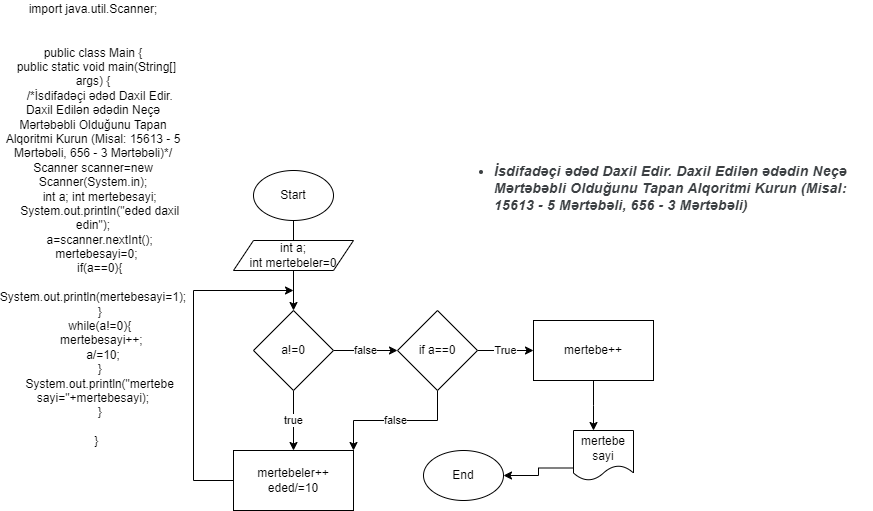

The diagram above was exported from draw.io. Its source (the exported page's mxGraphModel, read from the mxfile embedded in the PNG):
<mxGraphModel dx="1707" dy="1637" grid="1" gridSize="10" guides="1" tooltips="1" connect="1" arrows="1" fold="1" page="1" pageScale="1" pageWidth="827" pageHeight="1169" math="0" shadow="0">
  <root>
    <mxCell id="0" />
    <mxCell id="1" parent="0" />
    <mxCell id="G2o4Ayk9YypwVfbuDnQx-6" style="edgeStyle=orthogonalEdgeStyle;rounded=0;orthogonalLoop=1;jettySize=auto;html=1;exitX=0.5;exitY=1;exitDx=0;exitDy=0;" edge="1" parent="1" source="G2o4Ayk9YypwVfbuDnQx-1">
      <mxGeometry relative="1" as="geometry">
        <mxPoint x="270" y="120" as="targetPoint" />
      </mxGeometry>
    </mxCell>
    <mxCell id="G2o4Ayk9YypwVfbuDnQx-1" value="Start" style="ellipse;whiteSpace=wrap;html=1;" vertex="1" parent="1">
      <mxGeometry x="230" y="30" width="80" height="50" as="geometry" />
    </mxCell>
    <mxCell id="G2o4Ayk9YypwVfbuDnQx-2" value="End" style="ellipse;whiteSpace=wrap;html=1;" vertex="1" parent="1">
      <mxGeometry x="400" y="310" width="80" height="50" as="geometry" />
    </mxCell>
    <mxCell id="G2o4Ayk9YypwVfbuDnQx-3" value="&#10;&lt;ul style=&quot;-webkit-tap-highlight-color: transparent; list-style: disc; margin: 1em 0px; padding: 0px 0px 0px 40px; color: rgb(60, 64, 67); font-family: Roboto, Arial, sans-serif; font-size: 14px; font-style: normal; font-variant-ligatures: normal; font-variant-caps: normal; font-weight: 400; letter-spacing: 0.2px; orphans: 2; text-align: start; text-indent: 0px; text-transform: none; widows: 2; word-spacing: 0px; -webkit-text-stroke-width: 0px; white-space: normal; text-decoration-thickness: initial; text-decoration-style: initial; text-decoration-color: initial;&quot;&gt;&lt;li style=&quot;-webkit-tap-highlight-color: transparent;&quot;&gt;&lt;b style=&quot;-webkit-tap-highlight-color: transparent;&quot;&gt;&lt;i style=&quot;-webkit-tap-highlight-color: transparent;&quot;&gt;&lt;font style=&quot;-webkit-tap-highlight-color: transparent; vertical-align: inherit;&quot;&gt;&lt;font style=&quot;-webkit-tap-highlight-color: transparent; vertical-align: inherit;&quot;&gt;İsdifadəçi ədəd Daxil Edir.&lt;span&gt;&amp;nbsp;&lt;/span&gt;&lt;/font&gt;&lt;font style=&quot;-webkit-tap-highlight-color: transparent; vertical-align: inherit;&quot;&gt;Daxil Edilən ədədin Neçə Mərtəbəbli Olduğunu Tapan Alqoritmi Kurun (Misal: 15613 - 5 Mərtəbəli, 656 - 3 Mərtəbəli)&lt;/font&gt;&lt;/font&gt;&lt;/i&gt;&lt;/b&gt;&lt;/li&gt;&lt;/ul&gt;&#10;&#10;" style="text;html=1;align=center;verticalAlign=middle;whiteSpace=wrap;rounded=0;" vertex="1" parent="1">
      <mxGeometry x="430" y="10" width="420" height="90" as="geometry" />
    </mxCell>
    <mxCell id="G2o4Ayk9YypwVfbuDnQx-18" style="edgeStyle=orthogonalEdgeStyle;rounded=0;orthogonalLoop=1;jettySize=auto;html=1;exitX=0.5;exitY=1;exitDx=0;exitDy=0;entryX=0.5;entryY=0;entryDx=0;entryDy=0;" edge="1" parent="1" source="G2o4Ayk9YypwVfbuDnQx-5" target="G2o4Ayk9YypwVfbuDnQx-15">
      <mxGeometry relative="1" as="geometry" />
    </mxCell>
    <mxCell id="G2o4Ayk9YypwVfbuDnQx-5" value="int a;&lt;div&gt;int mertebeler=0&lt;/div&gt;" style="shape=parallelogram;perimeter=parallelogramPerimeter;whiteSpace=wrap;html=1;fixedSize=1;" vertex="1" parent="1">
      <mxGeometry x="210" y="100" width="120" height="30" as="geometry" />
    </mxCell>
    <mxCell id="G2o4Ayk9YypwVfbuDnQx-17" value="true" style="edgeStyle=orthogonalEdgeStyle;rounded=0;orthogonalLoop=1;jettySize=auto;html=1;exitX=0.5;exitY=1;exitDx=0;exitDy=0;entryX=0.5;entryY=0;entryDx=0;entryDy=0;" edge="1" parent="1" source="G2o4Ayk9YypwVfbuDnQx-15" target="G2o4Ayk9YypwVfbuDnQx-16">
      <mxGeometry relative="1" as="geometry" />
    </mxCell>
    <mxCell id="G2o4Ayk9YypwVfbuDnQx-23" value="false" style="edgeStyle=orthogonalEdgeStyle;rounded=0;orthogonalLoop=1;jettySize=auto;html=1;exitX=1;exitY=0.5;exitDx=0;exitDy=0;" edge="1" parent="1" source="G2o4Ayk9YypwVfbuDnQx-15" target="G2o4Ayk9YypwVfbuDnQx-24">
      <mxGeometry relative="1" as="geometry">
        <mxPoint x="350" y="210" as="targetPoint" />
      </mxGeometry>
    </mxCell>
    <mxCell id="G2o4Ayk9YypwVfbuDnQx-15" value="&lt;div&gt;a!=0&lt;/div&gt;" style="rhombus;whiteSpace=wrap;html=1;" vertex="1" parent="1">
      <mxGeometry x="230" y="170" width="80" height="80" as="geometry" />
    </mxCell>
    <mxCell id="G2o4Ayk9YypwVfbuDnQx-20" style="edgeStyle=orthogonalEdgeStyle;rounded=0;orthogonalLoop=1;jettySize=auto;html=1;exitX=0;exitY=0.5;exitDx=0;exitDy=0;" edge="1" parent="1" source="G2o4Ayk9YypwVfbuDnQx-16">
      <mxGeometry relative="1" as="geometry">
        <mxPoint x="270" y="150" as="targetPoint" />
        <Array as="points">
          <mxPoint x="170" y="340" />
          <mxPoint x="170" y="150" />
        </Array>
      </mxGeometry>
    </mxCell>
    <mxCell id="G2o4Ayk9YypwVfbuDnQx-16" value="mertebeler++&lt;div&gt;eded/=10&lt;/div&gt;" style="rounded=0;whiteSpace=wrap;html=1;" vertex="1" parent="1">
      <mxGeometry x="210" y="310" width="120" height="60" as="geometry" />
    </mxCell>
    <mxCell id="G2o4Ayk9YypwVfbuDnQx-21" style="edgeStyle=orthogonalEdgeStyle;rounded=0;orthogonalLoop=1;jettySize=auto;html=1;exitX=0.5;exitY=1;exitDx=0;exitDy=0;" edge="1" parent="1" source="G2o4Ayk9YypwVfbuDnQx-1" target="G2o4Ayk9YypwVfbuDnQx-1">
      <mxGeometry relative="1" as="geometry" />
    </mxCell>
    <mxCell id="QZ6Zqf2VHXMaB6EPPlH3-2" value="True" style="edgeStyle=orthogonalEdgeStyle;rounded=0;orthogonalLoop=1;jettySize=auto;html=1;exitX=1;exitY=0.5;exitDx=0;exitDy=0;entryX=0;entryY=0.5;entryDx=0;entryDy=0;" edge="1" parent="1" source="G2o4Ayk9YypwVfbuDnQx-24" target="QZ6Zqf2VHXMaB6EPPlH3-1">
      <mxGeometry relative="1" as="geometry" />
    </mxCell>
    <mxCell id="QZ6Zqf2VHXMaB6EPPlH3-6" value="false" style="edgeStyle=orthogonalEdgeStyle;rounded=0;orthogonalLoop=1;jettySize=auto;html=1;exitX=0.5;exitY=1;exitDx=0;exitDy=0;entryX=1;entryY=0;entryDx=0;entryDy=0;" edge="1" parent="1" source="G2o4Ayk9YypwVfbuDnQx-24" target="G2o4Ayk9YypwVfbuDnQx-16">
      <mxGeometry relative="1" as="geometry" />
    </mxCell>
    <mxCell id="G2o4Ayk9YypwVfbuDnQx-24" value="if a==0" style="rhombus;whiteSpace=wrap;html=1;" vertex="1" parent="1">
      <mxGeometry x="374" y="170" width="80" height="80" as="geometry" />
    </mxCell>
    <mxCell id="QZ6Zqf2VHXMaB6EPPlH3-4" style="edgeStyle=orthogonalEdgeStyle;rounded=0;orthogonalLoop=1;jettySize=auto;html=1;exitX=0;exitY=0.75;exitDx=0;exitDy=0;" edge="1" parent="1" source="G2o4Ayk9YypwVfbuDnQx-26" target="G2o4Ayk9YypwVfbuDnQx-2">
      <mxGeometry relative="1" as="geometry" />
    </mxCell>
    <mxCell id="G2o4Ayk9YypwVfbuDnQx-26" value="mertebe&lt;div&gt;sayi&lt;/div&gt;" style="shape=document;whiteSpace=wrap;html=1;boundedLbl=1;" vertex="1" parent="1">
      <mxGeometry x="550" y="290" width="60" height="50" as="geometry" />
    </mxCell>
    <mxCell id="QZ6Zqf2VHXMaB6EPPlH3-3" style="edgeStyle=orthogonalEdgeStyle;rounded=0;orthogonalLoop=1;jettySize=auto;html=1;exitX=0.5;exitY=1;exitDx=0;exitDy=0;" edge="1" parent="1" source="QZ6Zqf2VHXMaB6EPPlH3-1">
      <mxGeometry relative="1" as="geometry">
        <mxPoint x="570" y="290" as="targetPoint" />
      </mxGeometry>
    </mxCell>
    <mxCell id="QZ6Zqf2VHXMaB6EPPlH3-1" value="mertebe++" style="rounded=0;whiteSpace=wrap;html=1;" vertex="1" parent="1">
      <mxGeometry x="510" y="180" width="120" height="60" as="geometry" />
    </mxCell>
    <mxCell id="dWfYuAKoRWw3oToc5qaz-1" value="import java.util.Scanner;&#10;&#10;&#10;public class Main {&#10;  public static void main(String[] args) {&#10;    /*İsdifadəçi ədəd Daxil Edir. Daxil Edilən ədədin Neçə Mərtəbəbli Olduğunu Tapan Alqoritmi Kurun (Misal: 15613 - 5 Mərtəbəli, 656 - 3 Mərtəbəli)*/&#10;Scanner scanner=new Scanner(System.in);&#10;    int a; int mertebesayi;&#10;    System.out.println(&quot;eded daxil edin&quot;);&#10;    a=scanner.nextInt();&#10;  mertebesayi=0;&#10;    if(a==0){&#10;      System.out.println(mertebesayi=1);&#10;    }&#10;    while(a!=0){&#10;     mertebesayi++;&#10;      a/=10;&#10;    }&#10;    System.out.println(&quot;mertebe sayi=&quot;+mertebesayi);&#10;    }&#10;    &#10;  }" style="text;html=1;align=center;verticalAlign=middle;whiteSpace=wrap;rounded=0;" vertex="1" parent="1">
      <mxGeometry x="-10" y="-140" width="160" height="450" as="geometry" />
    </mxCell>
  </root>
</mxGraphModel>